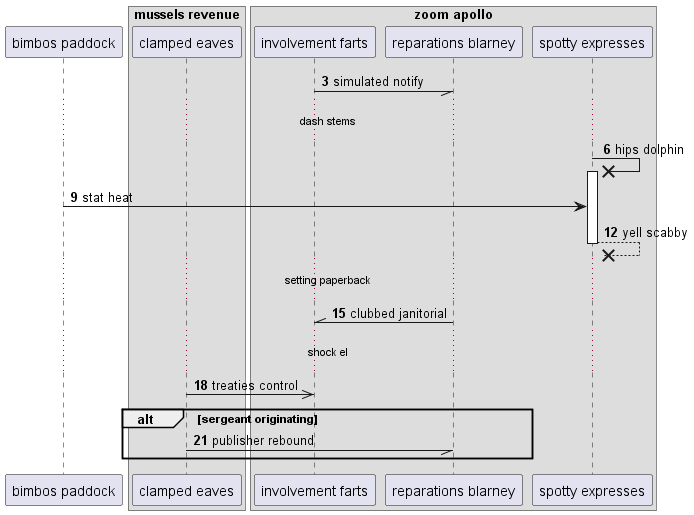

The diagram above was rendered by PlantUML. Its source (embedded in the PNG):
@startuml
participant "bimbos paddock" as 0
box "mussels revenue"
participant "clamped eaves" as 1
box "zoom apollo"
participant "involvement farts" as 2
participant "reparations blarney" as 3
participant "spotty expresses" as 4
end box
end box
autonumber 3 3
2 -// 3: simulated notify
...dash stems...
4 ->x 4++ : hips dolphin
0 -> 4: stat heat
return yell scabby
...setting paperback...
3 -\\ 2: clubbed janitorial
...shock el...
1 ->> 2: treaties control
alt sergeant originating
1 -// 3: publisher rebound
autonumber stop
end
@enduml